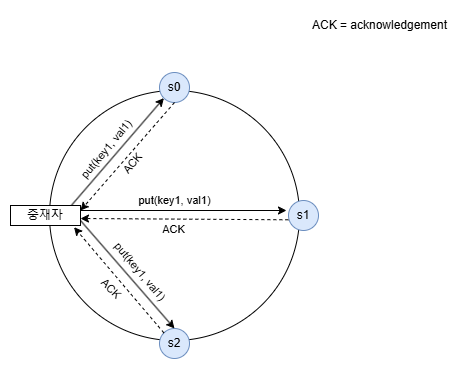

The diagram above was exported from draw.io. Its source (the exported page's mxGraphModel, read from the mxfile embedded in the PNG):
<mxGraphModel dx="819" dy="441" grid="1" gridSize="10" guides="1" tooltips="1" connect="1" arrows="1" fold="1" page="1" pageScale="1" pageWidth="827" pageHeight="1169" math="0" shadow="0">
  <root>
    <mxCell id="0" />
    <mxCell id="1" parent="0" />
    <mxCell id="E3zKF6fo65axN2jkQWq3-2" value="" style="ellipse;whiteSpace=wrap;html=1;fillColor=none;" vertex="1" parent="1">
      <mxGeometry x="289" y="140" width="250" height="250" as="geometry" />
    </mxCell>
    <mxCell id="E3zKF6fo65axN2jkQWq3-6" value="s1" style="ellipse;whiteSpace=wrap;html=1;fillColor=#dae8fc;strokeColor=#6c8ebf;" vertex="1" parent="1">
      <mxGeometry x="528" y="250" width="30" height="30" as="geometry" />
    </mxCell>
    <mxCell id="E3zKF6fo65axN2jkQWq3-7" value="s2" style="ellipse;whiteSpace=wrap;html=1;fillColor=#dae8fc;strokeColor=#6c8ebf;" vertex="1" parent="1">
      <mxGeometry x="399" y="378" width="30" height="30" as="geometry" />
    </mxCell>
    <mxCell id="E3zKF6fo65axN2jkQWq3-9" value="s0" style="ellipse;whiteSpace=wrap;html=1;fillColor=#dae8fc;strokeColor=#6c8ebf;" vertex="1" parent="1">
      <mxGeometry x="399" y="122" width="30" height="30" as="geometry" />
    </mxCell>
    <mxCell id="E3zKF6fo65axN2jkQWq3-13" value="중재자" style="rounded=0;whiteSpace=wrap;html=1;" vertex="1" parent="1">
      <mxGeometry x="250" y="255" width="70" height="20" as="geometry" />
    </mxCell>
    <mxCell id="E3zKF6fo65axN2jkQWq3-14" value="" style="endArrow=classic;html=1;rounded=0;exitX=0.876;exitY=-0.029;exitDx=0;exitDy=0;entryX=0;entryY=1;entryDx=0;entryDy=0;exitPerimeter=0;" edge="1" parent="1" source="E3zKF6fo65axN2jkQWq3-13" target="E3zKF6fo65axN2jkQWq3-9">
      <mxGeometry width="50" height="50" relative="1" as="geometry">
        <mxPoint x="360" y="300" as="sourcePoint" />
        <mxPoint x="410" y="250" as="targetPoint" />
      </mxGeometry>
    </mxCell>
    <mxCell id="E3zKF6fo65axN2jkQWq3-15" value="put(key1, val1)" style="edgeLabel;html=1;align=center;verticalAlign=middle;resizable=0;points=[];rotation=-50;" vertex="1" connectable="0" parent="E3zKF6fo65axN2jkQWq3-14">
      <mxGeometry x="-0.0179" y="1" relative="1" as="geometry">
        <mxPoint x="-10" y="-2" as="offset" />
      </mxGeometry>
    </mxCell>
    <mxCell id="E3zKF6fo65axN2jkQWq3-16" value="" style="endArrow=classic;html=1;rounded=0;exitX=0.5;exitY=1;exitDx=0;exitDy=0;entryX=1;entryY=0.25;entryDx=0;entryDy=0;dashed=1;" edge="1" parent="1" source="E3zKF6fo65axN2jkQWq3-9" target="E3zKF6fo65axN2jkQWq3-13">
      <mxGeometry width="50" height="50" relative="1" as="geometry">
        <mxPoint x="360" y="300" as="sourcePoint" />
        <mxPoint x="410" y="250" as="targetPoint" />
      </mxGeometry>
    </mxCell>
    <mxCell id="E3zKF6fo65axN2jkQWq3-17" value="ACK" style="edgeLabel;html=1;align=center;verticalAlign=middle;resizable=0;points=[];rotation=-50;" vertex="1" connectable="0" parent="E3zKF6fo65axN2jkQWq3-16">
      <mxGeometry x="0.0184" relative="1" as="geometry">
        <mxPoint x="6" y="6" as="offset" />
      </mxGeometry>
    </mxCell>
    <mxCell id="E3zKF6fo65axN2jkQWq3-18" value="" style="endArrow=classic;html=1;rounded=0;exitX=1;exitY=0.25;exitDx=0;exitDy=0;" edge="1" parent="1" source="E3zKF6fo65axN2jkQWq3-13">
      <mxGeometry width="50" height="50" relative="1" as="geometry">
        <mxPoint x="330" y="280" as="sourcePoint" />
        <mxPoint x="526" y="260" as="targetPoint" />
      </mxGeometry>
    </mxCell>
    <mxCell id="E3zKF6fo65axN2jkQWq3-19" value="put(key1, val1)" style="edgeLabel;html=1;align=center;verticalAlign=middle;resizable=0;points=[];rotation=0;" vertex="1" connectable="0" parent="E3zKF6fo65axN2jkQWq3-18">
      <mxGeometry x="-0.0179" y="1" relative="1" as="geometry">
        <mxPoint x="-7" y="-9" as="offset" />
      </mxGeometry>
    </mxCell>
    <mxCell id="E3zKF6fo65axN2jkQWq3-20" value="" style="endArrow=classic;html=1;rounded=0;entryX=1;entryY=0.75;entryDx=0;entryDy=0;dashed=1;exitX=-0.005;exitY=0.643;exitDx=0;exitDy=0;exitPerimeter=0;" edge="1" parent="1" source="E3zKF6fo65axN2jkQWq3-6">
      <mxGeometry width="50" height="50" relative="1" as="geometry">
        <mxPoint x="530" y="268" as="sourcePoint" />
        <mxPoint x="320" y="268" as="targetPoint" />
      </mxGeometry>
    </mxCell>
    <mxCell id="E3zKF6fo65axN2jkQWq3-21" value="ACK" style="edgeLabel;html=1;align=center;verticalAlign=middle;resizable=0;points=[];rotation=0;" vertex="1" connectable="0" parent="E3zKF6fo65axN2jkQWq3-20">
      <mxGeometry x="-0.0179" y="1" relative="1" as="geometry">
        <mxPoint x="-13" y="9" as="offset" />
      </mxGeometry>
    </mxCell>
    <mxCell id="E3zKF6fo65axN2jkQWq3-22" value="" style="endArrow=classic;html=1;rounded=0;exitX=1;exitY=0.75;exitDx=0;exitDy=0;entryX=0.5;entryY=0;entryDx=0;entryDy=0;" edge="1" parent="1" source="E3zKF6fo65axN2jkQWq3-13" target="E3zKF6fo65axN2jkQWq3-7">
      <mxGeometry width="50" height="50" relative="1" as="geometry">
        <mxPoint x="300" y="310" as="sourcePoint" />
        <mxPoint x="506" y="310" as="targetPoint" />
      </mxGeometry>
    </mxCell>
    <mxCell id="E3zKF6fo65axN2jkQWq3-23" value="put(key1, val1)" style="edgeLabel;html=1;align=center;verticalAlign=middle;resizable=0;points=[];rotation=50;" vertex="1" connectable="0" parent="E3zKF6fo65axN2jkQWq3-22">
      <mxGeometry x="-0.0179" y="1" relative="1" as="geometry">
        <mxPoint x="13" y="-2" as="offset" />
      </mxGeometry>
    </mxCell>
    <mxCell id="E3zKF6fo65axN2jkQWq3-24" value="" style="endArrow=classic;html=1;rounded=0;entryX=0.908;entryY=1.086;entryDx=0;entryDy=0;dashed=1;exitX=0;exitY=0;exitDx=0;exitDy=0;entryPerimeter=0;" edge="1" parent="1" source="E3zKF6fo65axN2jkQWq3-7" target="E3zKF6fo65axN2jkQWq3-13">
      <mxGeometry width="50" height="50" relative="1" as="geometry">
        <mxPoint x="528" y="341" as="sourcePoint" />
        <mxPoint x="320" y="340" as="targetPoint" />
      </mxGeometry>
    </mxCell>
    <mxCell id="E3zKF6fo65axN2jkQWq3-25" value="ACK" style="edgeLabel;html=1;align=center;verticalAlign=middle;resizable=0;points=[];rotation=45;" vertex="1" connectable="0" parent="E3zKF6fo65axN2jkQWq3-24">
      <mxGeometry x="-0.0179" y="1" relative="1" as="geometry">
        <mxPoint x="-8" y="6" as="offset" />
      </mxGeometry>
    </mxCell>
    <mxCell id="E3zKF6fo65axN2jkQWq3-26" value="ACK = acknowledgement" style="text;html=1;align=center;verticalAlign=middle;resizable=0;points=[];autosize=1;strokeColor=none;fillColor=none;" vertex="1" parent="1">
      <mxGeometry x="539" y="60" width="160" height="30" as="geometry" />
    </mxCell>
  </root>
</mxGraphModel>